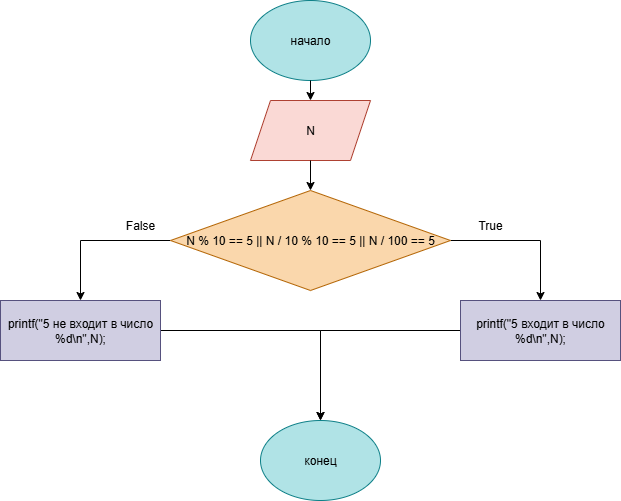

The diagram above was exported from draw.io. Its source (the exported page's mxGraphModel, read from the mxfile embedded in the PNG):
<mxGraphModel dx="1426" dy="796" grid="1" gridSize="10" guides="1" tooltips="1" connect="1" arrows="1" fold="1" page="1" pageScale="1" pageWidth="827" pageHeight="1169" math="0" shadow="0">
  <root>
    <mxCell id="0" />
    <mxCell id="1" parent="0" />
    <mxCell id="MSpt0MA8yba1YLTzYQR2-2" value="начало" style="ellipse;whiteSpace=wrap;html=1;fillColor=#b0e3e6;strokeColor=#0e8088;" vertex="1" parent="1">
      <mxGeometry x="330" y="20" width="120" height="80" as="geometry" />
    </mxCell>
    <mxCell id="MSpt0MA8yba1YLTzYQR2-4" value="" style="endArrow=classic;html=1;rounded=0;exitX=0.5;exitY=1;exitDx=0;exitDy=0;entryX=0.5;entryY=0;entryDx=0;entryDy=0;" edge="1" parent="1" source="MSpt0MA8yba1YLTzYQR2-2" target="MSpt0MA8yba1YLTzYQR2-5">
      <mxGeometry width="50" height="50" relative="1" as="geometry">
        <mxPoint x="389" y="130" as="sourcePoint" />
        <mxPoint x="390" y="130" as="targetPoint" />
      </mxGeometry>
    </mxCell>
    <mxCell id="MSpt0MA8yba1YLTzYQR2-5" value="N" style="shape=parallelogram;perimeter=parallelogramPerimeter;whiteSpace=wrap;html=1;fixedSize=1;fillColor=#fad9d5;strokeColor=#ae4132;" vertex="1" parent="1">
      <mxGeometry x="330" y="120" width="120" height="60" as="geometry" />
    </mxCell>
    <mxCell id="MSpt0MA8yba1YLTzYQR2-16" value="" style="edgeStyle=orthogonalEdgeStyle;rounded=0;orthogonalLoop=1;jettySize=auto;html=1;" edge="1" parent="1" source="MSpt0MA8yba1YLTzYQR2-6" target="MSpt0MA8yba1YLTzYQR2-15">
      <mxGeometry relative="1" as="geometry" />
    </mxCell>
    <mxCell id="MSpt0MA8yba1YLTzYQR2-18" value="" style="edgeStyle=orthogonalEdgeStyle;rounded=0;orthogonalLoop=1;jettySize=auto;html=1;" edge="1" parent="1" source="MSpt0MA8yba1YLTzYQR2-6" target="MSpt0MA8yba1YLTzYQR2-17">
      <mxGeometry relative="1" as="geometry" />
    </mxCell>
    <mxCell id="MSpt0MA8yba1YLTzYQR2-6" value="N % 10 == 5 || N / 10 % 10 == 5 || N / 100 == 5" style="rhombus;whiteSpace=wrap;html=1;fillColor=#fad7ac;strokeColor=#b46504;" vertex="1" parent="1">
      <mxGeometry x="250" y="210" width="280" height="100" as="geometry" />
    </mxCell>
    <mxCell id="MSpt0MA8yba1YLTzYQR2-7" value="" style="endArrow=classic;html=1;rounded=0;exitX=0.5;exitY=1;exitDx=0;exitDy=0;entryX=0.5;entryY=0;entryDx=0;entryDy=0;" edge="1" parent="1" source="MSpt0MA8yba1YLTzYQR2-5" target="MSpt0MA8yba1YLTzYQR2-6">
      <mxGeometry width="50" height="50" relative="1" as="geometry">
        <mxPoint x="380" y="230" as="sourcePoint" />
        <mxPoint x="430" y="180" as="targetPoint" />
      </mxGeometry>
    </mxCell>
    <mxCell id="MSpt0MA8yba1YLTzYQR2-10" value="True" style="text;html=1;align=center;verticalAlign=middle;whiteSpace=wrap;rounded=0;" vertex="1" parent="1">
      <mxGeometry x="540" y="230" width="60" height="30" as="geometry" />
    </mxCell>
    <mxCell id="MSpt0MA8yba1YLTzYQR2-24" style="edgeStyle=orthogonalEdgeStyle;rounded=0;orthogonalLoop=1;jettySize=auto;html=1;" edge="1" parent="1" source="MSpt0MA8yba1YLTzYQR2-15">
      <mxGeometry relative="1" as="geometry">
        <mxPoint x="400" y="440" as="targetPoint" />
      </mxGeometry>
    </mxCell>
    <mxCell id="MSpt0MA8yba1YLTzYQR2-15" value="printf(&quot;5 входит в число %d\n&quot;,N);" style="whiteSpace=wrap;html=1;fontFamily=Helvetica;fillColor=#d0cee2;strokeColor=#56517e;" vertex="1" parent="1">
      <mxGeometry x="540" y="320" width="160" height="60" as="geometry" />
    </mxCell>
    <mxCell id="MSpt0MA8yba1YLTzYQR2-23" style="edgeStyle=orthogonalEdgeStyle;rounded=0;orthogonalLoop=1;jettySize=auto;html=1;" edge="1" parent="1" source="MSpt0MA8yba1YLTzYQR2-17">
      <mxGeometry relative="1" as="geometry">
        <mxPoint x="400" y="440" as="targetPoint" />
      </mxGeometry>
    </mxCell>
    <mxCell id="MSpt0MA8yba1YLTzYQR2-17" value="printf(&quot;5 не входит в число %d\n&quot;,N);" style="whiteSpace=wrap;html=1;fillColor=#d0cee2;strokeColor=#56517e;" vertex="1" parent="1">
      <mxGeometry x="80" y="320" width="160" height="60" as="geometry" />
    </mxCell>
    <mxCell id="MSpt0MA8yba1YLTzYQR2-19" value="False" style="text;html=1;align=center;verticalAlign=middle;whiteSpace=wrap;rounded=0;" vertex="1" parent="1">
      <mxGeometry x="190" y="230" width="60" height="30" as="geometry" />
    </mxCell>
    <mxCell id="MSpt0MA8yba1YLTzYQR2-25" value="конец" style="ellipse;whiteSpace=wrap;html=1;fillColor=#b0e3e6;strokeColor=#0e8088;" vertex="1" parent="1">
      <mxGeometry x="340" y="440" width="120" height="80" as="geometry" />
    </mxCell>
  </root>
</mxGraphModel>